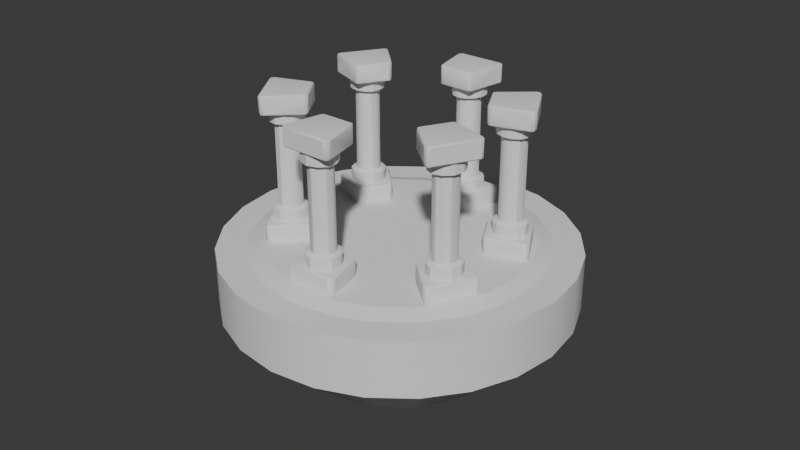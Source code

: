 # Source: StartingIsland.blend  (saved by Blender 4.2.66; exported with 4.5.12 LTS)
import bpy
from mathutils import Matrix  # noqa: F401  (used for matrix-valued properties, if any)

bpy.ops.wm.read_factory_settings(use_empty=True)
scene = bpy.context.scene
scene.name = 'Scene'

# ---- collections
col_collection = bpy.data.collections.new('Collection'); scene.collection.children.link(col_collection)

# ---- node groups
ng_smooth_by_angle = bpy.data.node_groups.new('Smooth by Angle', 'GeometryNodeTree')
_s = ng_smooth_by_angle.interface.new_socket(name='Mesh', in_out='OUTPUT', socket_type='NodeSocketGeometry')
_s = ng_smooth_by_angle.interface.new_socket(name='Mesh', in_out='INPUT', socket_type='NodeSocketGeometry')
_s = ng_smooth_by_angle.interface.new_socket(name='Angle', in_out='INPUT', socket_type='NodeSocketFloat')
_s.subtype = 'ANGLE'
_s.default_value = 0.5236
_s.min_value = 0.0
_s.max_value = 3.142
_s.description = 'Maximum face angle for smooth edges'
_s = ng_smooth_by_angle.interface.new_socket(name='Ignore Sharpness', in_out='INPUT', socket_type='NodeSocketBool')
_s.force_non_field = True
ng_smooth_by_angle.description = 'Set the sharpness of mesh edges based on the angle between the neighboring faces'
ng_smooth_by_angle.is_modifier = True
_N = ng_smooth_by_angle.nodes; _L = ng_smooth_by_angle.links
n0 = _N.new('GeometryNodeSetShadeSmooth'); n0.name = 'Set Shade Smooth'; n0.location = (120, -80)
n0.domain = 'EDGE'
n1 = _N.new('GeometryNodeSetShadeSmooth'); n1.name = 'Set Shade Smooth.001'; n1.location = (300, -80)
n2 = _N.new('NodeGroupOutput'); n2.name = 'Group Output'; n2.location = (480, -80)
n3 = _N.new('GeometryNodeInputMeshEdgeAngle'); n3.name = 'Edge Angle'; n3.location = (-440, -240)
n4 = _N.new('NodeGroupInput'); n4.name = 'Group Input'; n4.location = (-80, -80)
n5 = _N.new('GeometryNodeInputEdgeSmooth'); n5.name = 'Is Edge Smooth'; n5.location = (-260, -120)
n6 = _N.new('GeometryNodeInputShadeSmooth'); n6.name = 'Is Shade Smooth'; n6.location = (-440, -397)
n7 = _N.new('FunctionNodeCompare'); n7.name = 'Compare'; n7.location = (-260, -260)
n7.operation = 'LESS_EQUAL'
n7.inputs[6].default_value = (0.0, 0.0, 0.0, 0.0)
n7.inputs[7].default_value = (0.0, 0.0, 0.0, 0.0)
n8 = _N.new('FunctionNodeBooleanMath'); n8.name = 'Boolean Math.001'; n8.location = (-80, -260)
n9 = _N.new('NodeGroupInput'); n9.name = 'Group Input.001'; n9.location = (-440, -329)
n10 = _N.new('NodeGroupInput'); n10.name = 'Group Input.002'; n10.location = (-259, -189)
n11 = _N.new('FunctionNodeBooleanMath'); n11.name = 'Boolean Math'; n11.location = (-80, -149)
n11.operation = 'OR'
n12 = _N.new('FunctionNodeBooleanMath'); n12.name = 'Boolean Math.002'; n12.location = (-260, -380)
n12.operation = 'OR'
n13 = _N.new('NodeGroupInput'); n13.name = 'Group Input.003'; n13.location = (-440, -460)
_L.new(n3.outputs[0], n7.inputs[0])
_L.new(n1.outputs[0], n2.inputs[0])
_L.new(n9.outputs[1], n7.inputs[1])
_L.new(n7.outputs[0], n8.inputs[0])
_L.new(n4.outputs[0], n0.inputs[0])
_L.new(n0.outputs[0], n1.inputs[0])
_L.new(n8.outputs[0], n0.inputs[2])
_L.new(n10.outputs[2], n11.inputs[1])
_L.new(n5.outputs[0], n11.inputs[0])
_L.new(n11.outputs[0], n0.inputs[1])
_L.new(n13.outputs[2], n12.inputs[1])
_L.new(n6.outputs[0], n12.inputs[0])
_L.new(n12.outputs[0], n8.inputs[1])
n2.is_active_output = True

# ---- world
world_world = bpy.data.worlds.new('World'); scene.world = world_world
world_world.use_nodes = True; world_world.node_tree.nodes.clear()
_N = world_world.node_tree.nodes; _L = world_world.node_tree.links
n0 = _N.new('ShaderNodeOutputWorld'); n0.name = 'World Output'; n0.location = (300, 300)
n1 = _N.new('ShaderNodeBackground'); n1.name = 'Background'; n1.location = (10, 300)
n1.inputs[0].default_value = (0.05088, 0.05088, 0.05088, 1.0)
_L.new(n1.outputs[0], n0.inputs[0])
n0.is_active_output = True
world_world.color = (0.05088, 0.05088, 0.05088)
world_world.sun_shadow_jitter_overblur = 0.0

# ---- meshes
me_circle = bpy.data.meshes.new('Circle')
me_circle.from_pydata([(-3.725e-09, 0.3988, 0.0), (-0.1994, 0.3454, 0.0), (-0.3454, 0.1994, 0.0), (-0.3988, -3.725e-09, 0.0), (-0.3454, -0.1994, 0.0), (-0.1994, -0.3454, 0.0), (-3.725e-09, -0.3988, 0.0), (0.1994, -0.3454, 0.0), (0.3454, -0.1994, 0.0), (0.3988, -3.725e-09, 0.0), (0.3454, 0.1994, 0.0), (0.1994, 0.3454, 0.0), (-1.863e-09, 0.3988, 0.04928), (-0.1994, 0.3454, 0.04928), (-0.3454, 0.1994, 0.04928), (-0.3988, -1.863e-09, 0.04928), (-0.3454, -0.1994, 0.04928), (-0.1994, -0.3454, 0.04928), (-1.863e-09, -0.3988, 0.04928), (0.1994, -0.3454, 0.04928), (0.3454, -0.1994, 0.04928), (0.3988, -1.863e-09, 0.04928), (0.3454, 0.1994, 0.04928), (0.1994, 0.3454, 0.04928), (-1.863e-09, 0.3342, 0.04928), (-0.1671, 0.2894, 0.04928), (-0.2894, 0.1671, 0.04928), (-0.3342, -1.863e-09, 0.04928), (-0.2894, -0.1671, 0.04928), (-0.1671, -0.2894, 0.04928), (-1.863e-09, -0.3342, 0.04928), (0.1671, -0.2894, 0.04928), (0.2894, -0.1671, 0.04928), (0.3342, -1.863e-09, 0.04928), (0.2894, 0.1671, 0.04928), (0.1671, 0.2894, 0.04928), (-1.863e-09, 0.2973, 0.06048), (-0.1487, 0.2575, 0.06048), (-0.2575, 0.1487, 0.06048), (-0.2973, -1.863e-09, 0.06048), (-0.2575, -0.1487, 0.06048), (-0.1487, -0.2575, 0.06048), (-1.863e-09, -0.2973, 0.06048), (0.1487, -0.2575, 0.06048), (0.2575, -0.1487, 0.06048), (0.2973, -1.863e-09, 0.06048), (0.2575, 0.1487, 0.06048), (0.1487, 0.2575, 0.06048), (-0.1032, 0.3851, 0.0), (-0.2819, 0.2819, 0.0), (-0.3851, 0.1032, 0.0), (-0.3851, -0.1032, 0.0), (-0.2819, -0.2819, 0.0), (-0.1032, -0.3851, 0.0), (0.1032, -0.3851, 0.0), (0.2819, -0.2819, 0.0), (0.3851, -0.1032, 0.0), (0.3851, 0.1032, 0.0), (0.2819, 0.2819, 0.0), (0.1032, 0.3851, 0.0), (-0.1032, 0.3851, 0.04928), (-0.2819, 0.2819, 0.04928), (-0.3851, 0.1032, 0.04928), (-0.3851, -0.1032, 0.04928), (-0.2819, -0.2819, 0.04928), (-0.1032, -0.3851, 0.04928), (0.1032, -0.3851, 0.04928), (0.2819, -0.2819, 0.04928), (0.3851, -0.1032, 0.04928), (0.3851, 0.1032, 0.04928), (0.2819, 0.2819, 0.04928), (0.1032, 0.3851, 0.04928), (-0.08648, 0.3227, 0.04928), (-0.2363, 0.2363, 0.04928), (-0.3227, 0.08648, 0.04928), (-0.3227, -0.08648, 0.04928), (-0.2363, -0.2363, 0.04928), (-0.08648, -0.3227, 0.04928), (0.08648, -0.3227, 0.04928), (0.2363, -0.2363, 0.04928), (0.3227, -0.08648, 0.04928), (0.3227, 0.08648, 0.04928), (0.2363, 0.2363, 0.04928), (0.08648, 0.3227, 0.04928), (-0.07694, 0.2871, 0.06048), (-0.2102, 0.2102, 0.06048), (-0.2871, 0.07694, 0.06048), (-0.2871, -0.07694, 0.06048), (-0.2102, -0.2102, 0.06048), (-0.07694, -0.2871, 0.06048), (0.07694, -0.2871, 0.06048), (0.2102, -0.2102, 0.06048), (0.2871, -0.07694, 0.06048), (0.2871, 0.07694, 0.06048), (0.2102, 0.2102, 0.06048), (0.07694, 0.2871, 0.06048), (1.77e-08, -9.313e-09, 0.06048), (-0.1994, 0.3454, -0.08129), (-0.1032, 0.3851, -0.08129), (-3.725e-09, 0.3988, -0.08129), (-0.3454, 0.1994, -0.08129), (-0.2819, 0.2819, -0.08129), (-0.3988, -3.725e-09, -0.08129), (-0.3851, 0.1032, -0.08129), (-0.3454, -0.1994, -0.08129), (-0.3851, -0.1032, -0.08129), (-0.1994, -0.3454, -0.08129), (-0.2819, -0.2819, -0.08129), (-3.725e-09, -0.3988, -0.08129), (-0.1032, -0.3851, -0.08129), (0.1994, -0.3454, -0.08129), (0.1032, -0.3851, -0.08129), (0.3454, -0.1994, -0.08129), (0.2819, -0.2819, -0.08129), (0.3988, -3.725e-09, -0.08129), (0.3851, -0.1032, -0.08129), (0.3454, 0.1994, -0.08129), (0.3851, 0.1032, -0.08129), (0.1994, 0.3454, -0.08129), (0.2819, 0.2819, -0.08129), (0.1032, 0.3851, -0.08129), (3.928e-09, -2.934e-08, -0.216), (-0.1215, 0.2105, -0.216), (-0.0629, 0.2347, -0.216), (-1.631e-07, 0.2431, -0.216), (-0.2105, 0.1215, -0.216), (-0.1718, 0.1718, -0.216), (-0.2431, 4.213e-09, -0.216), (-0.2347, 0.0629, -0.216), (-0.2105, -0.1215, -0.216), (-0.2347, -0.0629, -0.216), (-0.1215, -0.2105, -0.216), (-0.1718, -0.1718, -0.216), (1.508e-07, -0.2431, -0.216), (-0.0629, -0.2347, -0.216), (0.1215, -0.2105, -0.216), (0.0629, -0.2347, -0.216), (0.2105, -0.1215, -0.216), (0.1718, -0.1718, -0.216), (0.2431, 1.691e-07, -0.216), (0.2347, -0.0629, -0.216), (0.2105, 0.1215, -0.216), (0.2347, 0.0629, -0.216), (0.1215, 0.2105, -0.216), (0.1718, 0.1718, -0.216), (0.0629, 0.2347, -0.216)], [], [(52, 4, 104, 107), (9, 56, 115, 114), (48, 0, 99, 98), (59, 11, 118, 120), (5, 52, 107, 106), (55, 7, 110, 113), (1, 48, 98, 97), (0, 59, 120, 99), (51, 3, 102, 105), (8, 55, 113, 112), (58, 10, 116, 119), (4, 51, 105, 104), (7, 19, 66, 54), (64, 76, 28, 16), (4, 16, 63, 51), (54, 66, 18, 6), (11, 23, 70, 58), (51, 63, 15, 3), (1, 13, 60, 48), (58, 70, 22, 10), (8, 20, 67, 55), (48, 60, 12, 0), (5, 17, 64, 52), (55, 67, 19, 7), (12, 71, 59, 0), (52, 64, 16, 4), (2, 14, 61, 49), (59, 71, 23, 11), (9, 21, 68, 56), (49, 61, 13, 1), (18, 65, 53, 6), (56, 68, 20, 8), (15, 62, 50, 3), (53, 65, 17, 5), (22, 69, 57, 10), (50, 62, 14, 2), (12, 24, 83, 71), (57, 69, 21, 9), (24, 36, 95, 83), (76, 88, 40, 28), (14, 26, 73, 61), (71, 83, 35, 23), (21, 33, 80, 68), (61, 73, 25, 13), (18, 30, 77, 65), (68, 80, 32, 20), (15, 27, 74, 62), (65, 77, 29, 17), (22, 34, 81, 69), (62, 74, 26, 14), (19, 31, 78, 66), (69, 81, 33, 21), (28, 75, 63, 16), (66, 78, 30, 18), (35, 82, 70, 23), (63, 75, 27, 15), (25, 72, 60, 13), (70, 82, 34, 22), (32, 79, 67, 20), (60, 72, 24, 12), (29, 41, 88, 76), (67, 79, 31, 19), (37, 85, 96, 84), (38, 86, 96, 85), (39, 87, 96, 86), (40, 88, 96, 87), (41, 89, 96, 88), (42, 90, 96, 89), (43, 91, 96, 90), (44, 92, 96, 91), (45, 93, 96, 92), (46, 94, 96, 93), (47, 95, 96, 94), (36, 84, 96, 95), (26, 38, 85, 73), (83, 95, 47, 35), (33, 45, 92, 80), (73, 85, 37, 25), (30, 42, 89, 77), (80, 92, 44, 32), (27, 39, 86, 74), (77, 89, 41, 29), (34, 46, 93, 81), (74, 86, 38, 26), (31, 43, 90, 78), (81, 93, 45, 33), (40, 87, 75, 28), (78, 90, 42, 30), (47, 94, 82, 35), (75, 87, 39, 27), (37, 84, 72, 25), (82, 94, 46, 34), (44, 91, 79, 32), (72, 84, 36, 24), (79, 91, 43, 31), (17, 29, 76, 64), (131, 132, 121, 134), (124, 145, 121, 123), (122, 123, 121, 126), (125, 126, 121, 128), (137, 138, 121, 140), (2, 49, 101, 100), (56, 8, 112, 115), (6, 53, 109, 108), (49, 1, 97, 101), (10, 57, 117, 116), (53, 5, 106, 109), (3, 50, 103, 102), (57, 9, 114, 117), (7, 54, 111, 110), (50, 2, 100, 103), (11, 58, 119, 118), (54, 6, 108, 111), (139, 140, 121, 142), (133, 134, 121, 136), (141, 142, 121, 144), (127, 128, 121, 130), (135, 136, 121, 138), (143, 144, 121, 145), (129, 130, 121, 132), (126, 125, 100, 101), (97, 122, 126, 101), (128, 127, 102, 103), (100, 125, 128, 103), (130, 129, 104, 105), (102, 127, 130, 105), (132, 131, 106, 107), (104, 129, 132, 107), (109, 134, 133, 108), (106, 131, 134, 109), (111, 136, 135, 110), (133, 136, 111, 108), (113, 138, 137, 112), (135, 138, 113, 110), (115, 140, 139, 114), (137, 140, 115, 112), (117, 142, 141, 116), (139, 142, 117, 114), (119, 144, 143, 118), (141, 144, 119, 116), (120, 145, 124, 99), (143, 145, 120, 118), (98, 123, 122, 97), (124, 123, 98, 99)])
me_circle.polygons.foreach_set('use_smooth', [True] * 144)
_k = set([(24, 72), (24, 83), (25, 72), (25, 73), (26, 73), (26, 74), (27, 74), (27, 75), (28, 75), (28, 76), (29, 76), (29, 77), (30, 77), (30, 78), (31, 78), (31, 79), (32, 79), (32, 80), (33, 80), (33, 81), (34, 81), (34, 82), (35, 82), (35, 83), (36, 84), (36, 95), (37, 84), (37, 85), (38, 85), (38, 86), (39, 86), (39, 87), (40, 87), (40, 88), (41, 88), (41, 89), (42, 89), (42, 90), (43, 90), (43, 91), (44, 91), (44, 92), (45, 92), (45, 93), (46, 93), (46, 94), (47, 94), (47, 95), (84, 96), (85, 96), (86, 96), (87, 96), (88, 96), (89, 96), (90, 96), (91, 96), (92, 96), (93, 96), (94, 96), (95, 96)])
me_circle.attributes.new('sharp_edge', 'BOOLEAN', 'EDGE').data.foreach_set('value', [ (min(e.vertices), max(e.vertices)) in _k for e in me_circle.edges])
_k = {(1, 48): 1.0, (0, 48): 1.0, (2, 49): 1.0, (1, 49): 1.0, (3, 50): 1.0, (2, 50): 1.0, (4, 51): 1.0, (3, 51): 1.0, (5, 52): 1.0, (4, 52): 1.0, (6, 53): 1.0, (5, 53): 1.0, (7, 54): 1.0, (6, 54): 1.0, (8, 55): 1.0, (7, 55): 1.0, (9, 56): 1.0, (8, 56): 1.0, (10, 57): 1.0, (9, 57): 1.0, (11, 58): 1.0, (10, 58): 1.0, (0, 59): 1.0, (11, 59): 1.0, (13, 60): 1.0, (12, 60): 1.0, (14, 61): 1.0, (13, 61): 1.0, (15, 62): 1.0, (14, 62): 1.0, (16, 63): 1.0, (15, 63): 1.0, (17, 64): 1.0, (16, 64): 1.0, (18, 65): 1.0, (17, 65): 1.0, (19, 66): 1.0, (18, 66): 1.0, (20, 67): 1.0, (19, 67): 1.0, (21, 68): 1.0, (20, 68): 1.0, (22, 69): 1.0, (21, 69): 1.0, (23, 70): 1.0, (22, 70): 1.0, (12, 71): 1.0, (23, 71): 1.0, (25, 72): 1.0, (24, 72): 1.0, (26, 73): 1.0, (25, 73): 1.0, (27, 74): 1.0, (26, 74): 1.0, (28, 75): 1.0, (27, 75): 1.0, (29, 76): 1.0, (28, 76): 1.0, (30, 77): 1.0, (29, 77): 1.0, (31, 78): 1.0, (30, 78): 1.0, (32, 79): 1.0, (31, 79): 1.0, (33, 80): 1.0, (32, 80): 1.0, (34, 81): 1.0, (33, 81): 1.0, (35, 82): 1.0, (34, 82): 1.0, (24, 83): 1.0, (35, 83): 1.0, (37, 84): 1.0, (36, 84): 1.0, (38, 85): 1.0, (37, 85): 1.0, (39, 86): 1.0, (38, 86): 1.0, (40, 87): 1.0, (39, 87): 1.0, (41, 88): 1.0, (40, 88): 1.0, (42, 89): 1.0, (41, 89): 1.0, (43, 90): 1.0, (42, 90): 1.0, (44, 91): 1.0, (43, 91): 1.0, (45, 92): 1.0, (44, 92): 1.0, (46, 93): 1.0, (45, 93): 1.0, (47, 94): 1.0, (46, 94): 1.0, (36, 95): 1.0, (47, 95): 1.0, (97, 98): 1.0, (98, 99): 1.0, (100, 101): 1.0, (97, 101): 1.0, (102, 103): 1.0, (100, 103): 1.0, (104, 105): 1.0, (102, 105): 1.0, (106, 107): 1.0, (104, 107): 1.0, (108, 109): 1.0, (106, 109): 1.0, (110, 111): 1.0, (108, 111): 1.0, (112, 113): 1.0, (110, 113): 1.0, (114, 115): 1.0, (112, 115): 1.0, (116, 117): 1.0, (114, 117): 1.0, (118, 119): 1.0, (116, 119): 1.0, (99, 120): 1.0, (118, 120): 1.0, (122, 123): 1.0, (123, 124): 1.0, (125, 126): 1.0, (122, 126): 1.0, (127, 128): 1.0, (125, 128): 1.0, (129, 130): 1.0, (127, 130): 1.0, (131, 132): 1.0, (129, 132): 1.0, (133, 134): 1.0, (131, 134): 1.0, (135, 136): 1.0, (133, 136): 1.0, (137, 138): 1.0, (135, 138): 1.0, (139, 140): 1.0, (137, 140): 1.0, (141, 142): 1.0, (139, 142): 1.0, (143, 144): 1.0, (141, 144): 1.0, (124, 145): 1.0, (143, 145): 1.0}
me_circle.attributes.new('crease_edge', 'FLOAT', 'EDGE').data.foreach_set('value', [_k.get((min(e.vertices), max(e.vertices)), 0.0) for e in me_circle.edges])
_uv = me_circle.uv_layers.new(name='UVMap')
_uv.uv.foreach_set('vector', [0.0, 0.0, 0.0, 0.0, 0.0, 0.0, 0.0, 0.0, 0.0, 0.0, 0.0, 0.0, 0.0, 0.0, 0.0, 0.0, 0.0, 0.0, 0.0, 0.0, 0.0, 0.0, 0.0, 0.0, 0.0, 0.0, 0.0, 0.0, 0.0, 0.0, 0.0, 0.0, 0.0, 0.0, 0.0, 0.0, 0.0, 0.0, 0.0, 0.0, 0.0, 0.0, 0.0, 0.0, 0.0, 0.0, 0.0, 0.0, 0.0, 0.0, 0.0, 0.0, 0.0, 0.0, 0.0, 0.0, 0.0, 0.0, 0.0, 0.0, 0.0, 0.0, 0.0, 0.0, 0.0, 0.0, 0.0, 0.0, 0.0, 0.0, 0.0, 0.0, 0.0, 0.0, 0.0, 0.0, 0.0, 0.0, 0.0, 0.0, 0.0, 0.0, 0.0, 0.0, 0.0, 0.0, 0.0, 0.0, 0.0, 0.0, 0.0, 0.0, 0.0, 0.0, 0.0, 0.0, 0.0, 0.0, 0.0, 0.0, 0.0, 0.0, 0.0, 0.0, 0.0, 0.0, 0.0, 0.0, 0.0, 0.0, 0.0, 0.0, 0.0, 0.0, 0.0, 0.0, 0.0, 0.0, 0.0, 0.0, 0.0, 0.0, 0.0, 0.0, 0.0, 0.0, 0.0, 0.0, 0.0, 0.0, 0.0, 0.0, 0.0, 0.0, 0.0, 0.0, 0.0, 0.0, 0.0, 0.0, 0.0, 0.0, 0.0, 0.0, 0.0, 0.0, 0.0, 0.0, 0.0, 0.0, 0.0, 0.0, 0.0, 0.0, 0.0, 0.0, 0.0, 0.0, 0.0, 0.0, 0.0, 0.0, 0.0, 0.0, 0.0, 0.0, 0.0, 0.0, 0.0, 0.0, 0.0, 0.0, 0.0, 0.0, 0.0, 0.0, 0.0, 0.0, 0.0, 0.0, 0.0, 0.0, 0.0, 0.0, 0.0, 0.0, 0.0, 0.0, 0.0, 0.0, 0.0, 0.0, 0.0, 0.0, 0.0, 0.0, 0.0, 0.0, 0.0, 0.0, 0.0, 0.0, 0.0, 0.0, 0.0, 0.0, 0.0, 0.0, 0.0, 0.0, 0.0, 0.0, 0.0, 0.0, 0.0, 0.0, 0.0, 0.0, 0.0, 0.0, 0.0, 0.0, 0.0, 0.0, 0.0, 0.0, 0.0, 0.0, 0.0, 0.0, 0.0, 0.0, 0.0, 0.0, 0.0, 0.0, 0.0, 0.0, 0.0, 0.0, 0.0, 0.0, 0.0, 0.0, 0.0, 0.0, 0.0, 0.0, 0.0, 0.0, 0.0, 0.0, 0.0, 0.0, 0.0, 0.0, 0.0, 0.0, 0.0, 0.0, 0.0, 0.0, 0.0, 0.0, 0.0, 0.0, 0.0, 0.0, 0.0, 0.0, 0.0, 0.0, 0.0, 0.0, 0.0, 0.0, 0.0, 0.0, 0.0, 0.0, 0.0, 0.0, 0.0, 0.0, 0.0, 0.0, 0.0, 0.0, 0.0, 0.0, 0.0, 0.0, 0.0, 0.0, 0.0, 0.0, 0.0, 0.0, 0.0, 0.0, 0.0, 0.0, 0.0, 0.0, 0.0, 0.0, 0.0, 0.0, 0.0, 0.0, 0.0, 0.0, 0.0, 0.0, 0.0, 0.0, 0.0, 0.0, 0.0, 0.0, 0.0, 0.0, 0.0, 0.0, 0.0, 0.0, 0.0, 0.0, 0.0, 0.0, 0.0, 0.0, 0.0, 0.0, 0.0, 0.0, 0.0, 0.0, 0.0, 0.0, 0.0, 0.0, 0.0, 0.0, 0.0, 0.0, 0.0, 0.0, 0.0, 0.0, 0.0, 0.0, 0.0, 0.0, 0.0, 0.0, 0.0, 0.0, 0.0, 0.0, 0.0, 0.0, 0.0, 0.0, 0.0, 0.0, 0.0, 0.0, 0.0, 0.0, 0.0, 0.0, 0.0, 0.0, 0.0, 0.0, 0.0, 0.0, 0.0, 0.0, 0.0, 0.0, 0.0, 0.0, 0.0, 0.0, 0.0, 0.0, 0.0, 0.0, 0.0, 0.0, 0.0, 0.0, 0.0, 0.0, 0.0, 0.0, 0.0, 0.0, 0.0, 0.0, 0.0, 0.0, 0.0, 0.0, 0.0, 0.0, 0.0, 0.0, 0.0, 0.0, 0.0, 0.0, 0.0, 0.0, 0.0, 0.0, 0.0, 0.0, 0.0, 0.0, 0.0, 0.0, 0.0, 0.0, 0.0, 0.0, 0.0, 0.0, 0.0, 0.0, 0.0, 0.0, 0.0, 0.0, 0.0, 0.0, 0.0, 0.0, 0.0, 0.0, 0.0, 0.0, 0.0, 0.0, 0.0, 0.0, 0.0, 0.0, 0.0, 0.0, 0.0, 0.0, 0.0, 0.0, 0.0, 0.0, 0.0, 0.0, 0.0, 0.0, 0.0, 0.0, 0.0, 0.0, 0.0, 0.0, 0.0, 0.0, 0.0, 0.0, 0.0, 0.0, 0.0, 0.0, 0.0, 0.0, 0.0, 0.0, 0.0, 0.0, 0.0, 0.0, 0.0, 0.0, 0.0, 0.0, 0.0, 0.0, 0.0, 0.0, 0.0, 0.0, 0.0, 0.0, 0.0, 0.0, 0.0, 0.0, 0.0, 0.0, 0.0, 0.0, 0.0, 0.0, 0.0, 0.0, 0.0, 0.0, 0.0, 0.0, 0.0, 0.0, 0.0, 0.0, 0.0, 0.0, 0.0, 0.0, 0.0, 0.0, 0.0, 0.0, 0.0, 0.0, 0.0, 0.0, 0.0, 0.0, 0.0, 0.0, 0.0, 0.0, 0.0, 0.0, 0.0, 0.0, 0.0, 0.0, 0.0, 0.0, 0.0, 0.0, 0.0, 0.0, 0.0, 0.0, 0.0, 0.0, 0.0, 0.0, 0.0, 0.0, 0.0, 0.0, 0.0, 0.0, 0.0, 0.0, 0.0, 0.0, 0.0, 0.0, 0.0, 0.0, 0.0, 0.0, 0.0, 0.0, 0.0, 0.0, 0.0, 0.0, 0.0, 0.0, 0.0, 0.0, 0.0, 0.0, 0.0, 0.0, 0.0, 0.0, 0.0, 0.0, 0.0, 0.0, 0.0, 0.0, 0.0, 0.0, 0.0, 0.0, 0.0, 0.0, 0.0, 0.0, 0.0, 0.0, 0.0, 0.0, 0.0, 0.0, 0.0, 0.0, 0.0, 0.0, 0.0, 0.0, 0.0, 0.0, 0.0, 0.0, 0.0, 0.0, 0.0, 0.0, 0.0, 0.0, 0.0, 0.0, 0.0, 0.0, 0.0, 0.0, 0.0, 0.0, 0.0, 0.0, 0.0, 0.0, 0.0, 0.0, 0.0, 0.0, 0.0, 0.0, 0.0, 0.0, 0.0, 0.0, 0.0, 0.0, 0.0, 0.0, 0.0, 0.0, 0.0, 0.0, 0.0, 0.0, 0.0, 0.0, 0.0, 0.0, 0.0, 0.0, 0.0, 0.0, 0.0, 0.0, 0.0, 0.0, 0.0, 0.0, 0.0, 0.0, 0.0, 0.0, 0.0, 0.0, 0.0, 0.0, 0.0, 0.0, 0.0, 0.0, 0.0, 0.0, 0.0, 0.0, 0.0, 0.0, 0.0, 0.0, 0.0, 0.0, 0.0, 0.0, 0.0, 0.0, 0.0, 0.0, 0.0, 0.0, 0.0, 0.0, 0.0, 0.0, 0.0, 0.0, 0.0, 0.0, 0.0, 0.0, 0.0, 0.0, 0.0, 0.0, 0.0, 0.0, 0.0, 0.0, 0.0, 0.0, 0.0, 0.0, 0.0, 0.0, 0.0, 0.0, 0.0, 0.0, 0.0, 0.0, 0.0, 0.0, 0.0, 0.0, 0.0, 0.0, 0.0, 0.0, 0.0, 0.0, 0.0, 0.0, 0.0, 0.0, 0.0, 0.0, 0.0, 0.0, 0.0, 0.0, 0.0, 0.0, 0.0, 0.0, 0.0, 0.0, 0.0, 0.0, 0.0, 0.0, 0.0, 0.0, 0.0, 0.0, 0.0, 0.0, 0.0, 0.0, 0.0, 0.0, 0.0, 0.0, 0.0, 0.0, 0.0, 0.0, 0.0, 0.0, 0.0, 0.0, 0.0, 0.0, 0.0, 0.0, 0.0, 0.0, 0.0, 0.0, 0.0, 0.0, 0.0, 0.0, 0.0, 0.0, 0.0, 0.0, 0.0, 0.0, 0.0, 0.0, 0.0, 0.0, 0.0, 0.0, 0.0, 0.0, 0.0, 0.0, 0.0, 0.0, 0.0, 0.0, 0.0, 0.0, 0.0, 0.0, 0.0, 0.0, 0.0, 0.0, 0.0, 0.0, 0.0, 0.0, 0.0, 0.0, 0.0, 0.0, 0.0, 0.0, 0.0, 0.0, 0.0, 0.0, 0.0, 0.0, 0.0, 0.0, 0.0, 0.0, 0.0, 0.0, 0.0, 0.0, 0.0, 0.0, 0.0, 0.0, 0.0, 0.0, 0.0, 0.0, 0.0, 0.0, 0.0, 0.0, 0.0, 0.0, 0.0, 0.0, 0.0, 0.0, 0.0, 0.0, 0.0, 0.0, 0.0, 0.0, 0.0, 0.0, 0.0, 0.0, 0.0, 0.0, 0.0, 0.0, 0.0, 0.0, 0.0, 0.0, 0.0, 0.0, 0.0, 0.0, 0.0, 0.0, 0.0, 0.0, 0.0, 0.0, 0.0, 0.0, 0.0, 0.0, 0.0, 0.0, 0.0, 0.0, 0.0, 0.0, 0.0, 0.0, 0.0, 0.0, 0.0, 0.0, 0.0, 0.0, 0.0, 0.0, 0.0, 0.0, 0.0, 0.0, 0.0, 0.0, 0.0, 0.0, 0.0, 0.0, 0.0, 0.0, 0.0, 0.0, 0.0, 0.0, 0.0, 0.0, 0.0, 0.0, 0.0, 0.0, 0.0, 0.0, 0.0, 0.0, 0.0, 0.0, 0.0, 0.0, 0.0, 0.0, 0.0, 0.0, 0.0, 0.0, 0.0, 0.0, 0.0, 0.0, 0.0, 0.0, 0.0, 0.0, 0.0, 0.0, 0.0, 0.0, 0.0, 0.0, 0.0, 0.0, 0.0, 0.0, 0.0, 0.0, 0.0, 0.0, 0.0, 0.0, 0.0, 0.0, 0.0, 0.0, 0.0, 0.0, 0.0, 0.0, 0.0, 0.0, 0.0, 0.0, 0.0, 0.0, 0.0, 0.0, 0.0, 0.0, 0.0, 0.0, 0.0, 0.0, 0.0, 0.0, 0.0, 0.0, 0.0, 0.0, 0.0, 0.0, 0.0, 0.0, 0.0, 0.0, 0.0, 0.0, 0.0, 0.0, 0.0, 0.0, 0.0, 0.0, 0.0, 0.0, 0.0, 0.0, 0.0, 0.0, 0.0, 0.0, 0.0, 0.0, 0.0, 0.0, 0.0, 0.0, 0.0, 0.0, 0.0, 0.0, 0.0, 0.0, 0.0, 0.0, 0.0, 0.0, 0.0, 0.0, 0.0, 0.0, 0.0, 0.0, 0.0, 0.0, 0.0, 0.0, 0.0, 0.0, 0.0, 0.0, 0.0, 0.0, 0.0, 0.0, 0.0, 0.0, 0.0, 0.0, 0.0, 0.0, 0.0, 0.0, 0.0, 0.0, 0.0, 0.0, 0.0, 0.0, 0.0, 0.0, 0.0, 0.0, 0.0, 0.0, 0.0, 0.0, 0.0, 0.0, 0.0, 0.0, 0.0, 0.0, 0.0, 0.0, 0.0, 0.0, 0.0, 0.0, 0.0, 0.0, 0.0, 0.0, 0.0, 0.0, 0.0, 0.0, 0.0, 0.0, 0.0, 0.0, 0.0, 0.0, 0.0, 0.0, 0.0, 0.0, 0.0, 0.0, 0.0, 0.0, 0.0, 0.0, 0.0, 0.0, 0.0, 0.0, 0.0, 0.0, 0.0, 0.0, 0.0, 0.0, 0.0, 0.0, 0.0, 0.0, 0.0, 0.0, 0.0, 0.0, 0.0, 0.0, 0.0, 0.0, 0.0, 0.0, 0.0, 0.0, 0.0, 0.0, 0.0, 0.0, 0.0, 0.0, 0.0, 0.0, 0.0, 0.0, 0.0, 0.0, 0.0, 0.0, 0.0, 0.0, 0.0, 0.0])
me_circle.update()
me_cube_001 = bpy.data.meshes.new('Cube.001')
me_cube_001.from_pydata([(0.04802, -0.04699, -0.0132), (0.04802, -0.04699, 0.02806), (0.04802, 0.04699, -0.0132), (0.04802, 0.04699, 0.02806), (-0.04802, -0.04699, -0.0132), (-0.04802, -0.04699, 0.02806), (-0.04802, 0.04699, -0.0132), (-0.04802, 0.04699, 0.02806), (0.02398, 0.01385, 0.05829), (0.02398, -0.01385, 0.05829), (0.0, -0.02769, 0.05829), (-0.02398, -0.01385, 0.05829), (-0.02398, 0.01385, 0.05829), (0.0, 0.02769, 0.05829), (0.03432, -0.01981, 0.05428), (-0.03432, -0.01981, 0.05428), (-4.657e-10, 0.03963, 0.05428), (0.03432, 0.01981, 0.05428), (-4.657e-10, -0.03963, 0.05428), (-0.03432, 0.01981, 0.05428), (0.04909, -0.04076, -0.0137), (0.04811, -0.04731, 0.02555), (0.04909, 0.04076, 0.02855), (0.04811, 0.04731, -0.0107), (0.04245, 0.04828, -0.0137), (-0.04245, 0.04828, 0.02855), (-0.04811, 0.04731, -0.0107), (-0.04909, 0.04076, -0.0137), (-0.04909, -0.04076, 0.02855), (-0.04811, -0.04731, -0.0107), (-0.04245, -0.04828, -0.0137), (0.04245, -0.04828, 0.02855), (0.04909, 0.04076, -0.0137), (0.04909, -0.04076, 0.02855), (-0.04909, -0.04076, -0.0137), (-0.04909, 0.04076, 0.02855), (0.04811, -0.04731, -0.0107), (0.04811, 0.04731, 0.02555), (-0.04811, 0.04731, 0.02555), (-0.04811, -0.04731, 0.02555), (-0.04245, 0.04828, -0.0137), (0.04245, 0.04828, 0.02855), (0.04245, -0.04828, -0.0137), (-0.04245, -0.04828, 0.02855), (0.02758, 1.746e-10, 0.05829), (-0.01379, -0.02389, 0.05829), (-0.01379, 0.02389, 0.05829), (0.01379, 0.02389, 0.05829), (0.01379, -0.02389, 0.05829), (-0.02758, -1.746e-10, 0.05829), (-0.03947, 2.328e-10, 0.02388), (0.01973, -0.03418, 0.02388), (0.01973, 0.03418, 0.02388), (-0.01973, 0.03418, 0.02388), (-0.01973, -0.03418, 0.02388), (0.03947, 1.164e-10, 0.02388), (0.03947, 2.328e-10, 0.05428), (-0.01973, -0.03418, 0.05428), (-0.01973, 0.03418, 0.05428), (0.01973, 0.03418, 0.05428), (0.01973, -0.03418, 0.05428), (-0.03947, 2.328e-10, 0.05428), (0.05127, 0.04091, 0.02561), (-0.04258, 0.05088, 0.02561), (-0.05127, -0.04091, 0.02561), (0.04258, -0.05088, 0.02561), (-0.04258, -0.04091, -0.0147), (0.04258, -0.04091, 0.02955), (0.04258, 0.04091, 0.02955), (-0.04258, 0.04091, -0.0147), (-0.05127, 0.04091, 0.02561), (0.05127, -0.04091, 0.02561), (0.05127, -0.04091, -0.01076), (-0.05127, 0.04091, -0.01076), (0.04258, -0.05088, -0.01076), (-0.05127, -0.04091, -0.01076), (-0.04258, 0.05088, -0.01076), (0.05127, 0.04091, -0.01076), (0.04258, 0.05088, -0.01076), (-0.04258, -0.05088, -0.01076), (0.04258, 0.04091, -0.0147), (-0.04258, 0.04091, 0.02955), (-0.04258, -0.04091, 0.02955), (0.04258, -0.04091, -0.0147), (-0.04258, -0.05088, 0.02561), (0.04258, 0.05088, 0.02561), (-0.03432, 0.01981, 0.02388), (-3.492e-10, -0.03963, 0.02388), (0.03432, 0.01981, 0.02388), (-3.492e-10, 0.03963, 0.02388), (-0.03432, -0.01981, 0.02388), (0.03432, -0.01981, 0.02388), (0.04802, -0.04699, 0.3209), (0.04802, -0.04699, 0.2797), (0.04802, 0.04699, 0.3209), (0.04802, 0.04699, 0.2797), (-0.04802, -0.04699, 0.3209), (-0.04802, -0.04699, 0.2797), (-0.04802, 0.04699, 0.3209), (-0.04802, 0.04699, 0.2797), (0.02398, 0.01385, 0.2494), (0.02398, -0.01385, 0.2494), (0.0, -0.02769, 0.2494), (-0.02398, -0.01385, 0.2494), (-0.02398, 0.01385, 0.2494), (0.0, 0.02769, 0.2494), (0.03432, -0.01981, 0.2535), (-0.03432, -0.01981, 0.2535), (-4.657e-10, 0.03963, 0.2535), (0.03432, 0.01981, 0.2535), (-4.657e-10, -0.03963, 0.2535), (-0.03432, 0.01981, 0.2535), (0.04909, -0.04076, 0.3214), (0.04811, -0.04731, 0.2822), (0.04909, 0.04076, 0.2792), (0.04811, 0.04731, 0.3184), (0.04245, 0.04828, 0.3214), (-0.04245, 0.04828, 0.2792), (-0.04811, 0.04731, 0.3184), (-0.04909, 0.04076, 0.3214), (-0.04909, -0.04076, 0.2792), (-0.04811, -0.04731, 0.3184), (-0.04245, -0.04828, 0.3214), (0.04245, -0.04828, 0.2792), (0.04909, 0.04076, 0.3214), (0.04909, -0.04076, 0.2792), (-0.04909, -0.04076, 0.3214), (-0.04909, 0.04076, 0.2792), (0.04811, -0.04731, 0.3184), (0.04811, 0.04731, 0.2822), (-0.04811, 0.04731, 0.2822), (-0.04811, -0.04731, 0.2822), (-0.04245, 0.04828, 0.3214), (0.04245, 0.04828, 0.2792), (0.04245, -0.04828, 0.3214), (-0.04245, -0.04828, 0.2792), (0.02758, 1.746e-10, 0.2494), (-0.01379, -0.02389, 0.2494), (-0.01379, 0.02389, 0.2494), (0.01379, 0.02389, 0.2494), (0.01379, -0.02389, 0.2494), (-0.02758, -1.746e-10, 0.2494), (-0.03947, 2.328e-10, 0.2839), (0.01973, -0.03418, 0.2839), (0.01973, 0.03418, 0.2839), (-0.01973, 0.03418, 0.2839), (-0.01973, -0.03418, 0.2839), (0.03947, 1.164e-10, 0.2839), (0.03947, 2.328e-10, 0.2535), (-0.01973, -0.03418, 0.2535), (-0.01973, 0.03418, 0.2535), (0.01973, 0.03418, 0.2535), (0.01973, -0.03418, 0.2535), (-0.03947, 2.328e-10, 0.2535), (0.05127, 0.04091, 0.2821), (-0.04258, 0.05088, 0.2821), (-0.05127, -0.04091, 0.2821), (0.04258, -0.05088, 0.2821), (-0.04258, -0.04091, 0.3224), (0.04258, -0.04091, 0.2782), (0.04258, 0.04091, 0.2782), (-0.04258, 0.04091, 0.3224), (-0.05127, 0.04091, 0.2821), (0.05127, -0.04091, 0.2821), (0.05127, -0.04091, 0.3185), (-0.05127, 0.04091, 0.3185), (0.04258, -0.05088, 0.3185), (-0.05127, -0.04091, 0.3185), (-0.04258, 0.05088, 0.3185), (0.05127, 0.04091, 0.3185), (0.04258, 0.05088, 0.3185), (-0.04258, -0.05088, 0.3185), (0.04258, 0.04091, 0.3224), (-0.04258, 0.04091, 0.2782), (-0.04258, -0.04091, 0.2782), (0.04258, -0.04091, 0.3224), (-0.04258, -0.05088, 0.2821), (0.04258, 0.05088, 0.2821), (-0.03432, 0.01981, 0.2839), (-3.492e-10, -0.03963, 0.2839), (0.03432, 0.01981, 0.2839), (-3.492e-10, 0.03963, 0.2839), (-0.03432, -0.01981, 0.2839), (0.03432, -0.01981, 0.2839)], [], [(62, 37, 3, 22), (41, 25, 81, 68), (33, 22, 68, 67), (63, 38, 7, 25), (37, 23, 78, 85), (79, 30, 42, 74), (64, 39, 5, 28), (39, 29, 79, 84), (65, 21, 1, 31), (78, 24, 40, 76), (66, 30, 4, 34), (41, 85, 63, 25), (67, 82, 43, 31), (67, 31, 1, 33), (43, 84, 65, 31), (66, 83, 42, 30), (41, 68, 22, 3), (81, 35, 28, 82), (40, 69, 27, 6), (38, 70, 35, 7), (73, 27, 34, 75), (21, 71, 33, 1), (62, 71, 72, 77), (38, 26, 73, 70), (72, 20, 32, 77), (0, 20, 72, 36), (33, 71, 62, 22), (64, 70, 73, 75), (36, 72, 71, 21), (6, 27, 73, 26), (80, 32, 20, 83), (64, 75, 29, 39), (42, 0, 36, 74), (34, 4, 29, 75), (79, 74, 65, 84), (62, 77, 23, 37), (40, 6, 26, 76), (32, 2, 23, 77), (63, 76, 26, 38), (78, 76, 63, 85), (2, 24, 78, 23), (65, 74, 36, 21), (4, 30, 79, 29), (35, 70, 64, 28), (66, 69, 80, 83), (2, 32, 80, 24), (34, 27, 69, 66), (67, 68, 81, 82), (40, 24, 80, 69), (7, 35, 81, 25), (28, 5, 43, 82), (20, 0, 42, 83), (39, 84, 43, 5), (37, 85, 41, 3), (9, 14, 56, 44), (48, 60, 14, 9), (8, 17, 59, 47), (44, 56, 17, 8), (11, 15, 57, 45), (47, 59, 16, 13), (87, 18, 57, 54), (55, 56, 14, 91), (86, 19, 58, 53), (54, 57, 15, 90), (53, 58, 16, 89), (16, 59, 52, 89), (52, 59, 17, 88), (14, 60, 51, 91), (51, 60, 18, 87), (15, 61, 50, 90), (50, 61, 19, 86), (12, 19, 61, 49), (45, 57, 18, 10), (16, 58, 46, 13), (49, 61, 15, 11), (88, 17, 56, 55), (46, 58, 19, 12), (137, 103, 11, 45), (102, 137, 45, 10), (138, 105, 13, 46), (104, 138, 46, 12), (139, 100, 8, 47), (13, 105, 139, 47), (140, 102, 10, 48), (9, 101, 140, 48), (141, 104, 12, 49), (11, 103, 141, 49), (136, 101, 9, 44), (10, 18, 60, 48), (154, 114, 95, 129), (133, 160, 173, 117), (125, 159, 160, 114), (155, 117, 99, 130), (129, 177, 170, 115), (171, 166, 134, 122), (156, 120, 97, 131), (131, 176, 171, 121), (157, 123, 93, 113), (170, 168, 132, 116), (158, 126, 96, 122), (133, 117, 155, 177), (159, 123, 135, 174), (159, 125, 93, 123), (135, 123, 157, 176), (158, 122, 134, 175), (133, 95, 114, 160), (173, 174, 120, 127), (132, 98, 119, 161), (130, 99, 127, 162), (165, 167, 126, 119), (113, 93, 125, 163), (154, 169, 164, 163), (130, 162, 165, 118), (164, 169, 124, 112), (92, 128, 164, 112), (125, 114, 154, 163), (156, 167, 165, 162), (128, 113, 163, 164), (98, 118, 165, 119), (172, 175, 112, 124), (156, 131, 121, 167), (134, 166, 128, 92), (126, 167, 121, 96), (171, 176, 157, 166), (154, 129, 115, 169), (132, 168, 118, 98), (124, 169, 115, 94), (155, 130, 118, 168), (170, 177, 155, 168), (94, 115, 170, 116), (157, 113, 128, 166), (96, 121, 171, 122), (127, 120, 156, 162), (158, 175, 172, 161), (94, 116, 172, 124), (126, 158, 161, 119), (159, 174, 173, 160), (132, 161, 172, 116), (99, 117, 173, 127), (120, 174, 135, 97), (112, 175, 134, 92), (131, 97, 135, 176), (129, 95, 133, 177), (101, 136, 148, 106), (140, 101, 106, 152), (100, 139, 151, 109), (136, 100, 109, 148), (103, 137, 149, 107), (139, 105, 108, 151), (179, 146, 149, 110), (147, 183, 106, 148), (178, 145, 150, 111), (146, 182, 107, 149), (145, 181, 108, 150), (108, 181, 144, 151), (144, 180, 109, 151), (106, 183, 143, 152), (143, 179, 110, 152), (107, 182, 142, 153), (142, 178, 111, 153), (104, 141, 153, 111), (137, 102, 110, 149), (108, 105, 138, 150), (141, 103, 107, 153), (180, 147, 148, 109), (138, 104, 111, 150), (102, 140, 152, 110), (100, 136, 44, 8)])
me_cube_001.polygons.foreach_set('use_smooth', [True] * 168)
_k = {(8, 44): 1.0, (9, 44): 1.0, (10, 45): 1.0, (11, 45): 1.0, (12, 46): 1.0, (13, 46): 1.0, (13, 47): 1.0, (8, 47): 1.0, (9, 48): 1.0, (10, 48): 1.0, (11, 49): 1.0, (12, 49): 1.0, (17, 56): 1.0, (14, 56): 1.0, (18, 57): 1.0, (15, 57): 1.0, (19, 58): 1.0, (16, 58): 1.0, (16, 59): 1.0, (17, 59): 1.0, (14, 60): 1.0, (18, 60): 1.0, (15, 61): 1.0, (19, 61): 1.0, (100, 136): 1.0, (101, 136): 1.0, (102, 137): 1.0, (103, 137): 1.0, (104, 138): 1.0, (105, 138): 1.0, (105, 139): 1.0, (100, 139): 1.0, (101, 140): 1.0, (102, 140): 1.0, (103, 141): 1.0, (104, 141): 1.0, (109, 148): 1.0, (106, 148): 1.0, (110, 149): 1.0, (107, 149): 1.0, (111, 150): 1.0, (108, 150): 1.0, (108, 151): 1.0, (109, 151): 1.0, (106, 152): 1.0, (110, 152): 1.0, (107, 153): 1.0, (111, 153): 1.0}
me_cube_001.attributes.new('crease_edge', 'FLOAT', 'EDGE').data.foreach_set('value', [_k.get((min(e.vertices), max(e.vertices)), 0.0) for e in me_cube_001.edges])
_uv = me_cube_001.uv_layers.new(name='UVMap')
_uv.uv.foreach_set('vector', [0.5833, 0.2254, 0.5833, 0.2488, 0.625, 0.25, 0.625, 0.2275, 0.8563, 0.5, 0.6437, 0.5, 0.6453, 0.5249, 0.8539, 0.5245, 0.875, 0.7275, 0.875, 0.5225, 0.8539, 0.5245, 0.8539, 0.7255, 0.5833, 0.479, 0.5832, 0.5012, 0.625, 0.5, 0.625, 0.4813, 0.5833, 0.2488, 0.4167, 0.2488, 0.4167, 0.271, 0.5833, 0.271, 0.4167, 0.771, 0.375, 0.7687, 0.375, 0.9813, 0.4167, 0.9789, 0.5825, 0.725, 0.5832, 0.7488, 0.625, 0.75, 0.618, 0.7251, 0.5832, 0.7488, 0.4168, 0.7488, 0.4167, 0.771, 0.5833, 0.771, 0.5833, 0.9789, 0.5833, 1.0, 0.625, 1.0, 0.625, 0.9813, 0.4167, 0.271, 0.375, 0.2687, 0.375, 0.4813, 0.4167, 0.479, 0.3547, 0.7251, 0.3563, 0.75, 0.375, 0.75, 0.382, 0.7251, 0.625, 0.2687, 0.5833, 0.271, 0.5833, 0.479, 0.625, 0.4813, 0.8539, 0.7255, 0.6453, 0.7251, 0.6437, 0.75, 0.8563, 0.75, 0.8539, 0.7255, 0.8563, 0.75, 0.875, 0.75, 0.875, 0.7275, 0.625, 0.7687, 0.5833, 0.771, 0.5833, 0.9789, 0.625, 0.9813, 0.3547, 0.7251, 0.1461, 0.7255, 0.1437, 0.75, 0.3563, 0.75, 0.8563, 0.5, 0.8539, 0.5245, 0.875, 0.5225, 0.875, 0.5, 0.6453, 0.5249, 0.618, 0.5249, 0.618, 0.7251, 0.6453, 0.7251, 0.3563, 0.5, 0.3547, 0.5249, 0.382, 0.5249, 0.375, 0.5, 0.5832, 0.5012, 0.5825, 0.525, 0.618, 0.5249, 0.625, 0.5, 0.4175, 0.525, 0.382, 0.5249, 0.382, 0.7251, 0.4175, 0.725, 0.5833, 2.684e-09, 0.5833, 0.02451, 0.625, 0.02252, 0.625, 0.0, 0.5833, 0.2254, 0.5833, 0.02451, 0.4167, 0.02451, 0.4167, 0.2254, 0.5832, 0.5012, 0.4168, 0.5012, 0.4175, 0.525, 0.5825, 0.525, 0.4167, 0.02451, 0.375, 0.02252, 0.375, 0.2275, 0.4167, 0.2254, 0.375, 0.0, 0.375, 0.02252, 0.4167, 0.02451, 0.4167, 2.684e-09, 0.625, 0.02252, 0.5833, 0.02451, 0.5833, 0.2254, 0.625, 0.2275, 0.5825, 0.725, 0.5825, 0.525, 0.4175, 0.525, 0.4175, 0.725, 0.4167, 2.684e-09, 0.4167, 0.02451, 0.5833, 0.02451, 0.5833, 2.684e-09, 0.375, 0.5, 0.382, 0.5249, 0.4175, 0.525, 0.4168, 0.5012, 0.1461, 0.5245, 0.125, 0.5225, 0.125, 0.7275, 0.1461, 0.7255, 0.5825, 0.725, 0.4175, 0.725, 0.4168, 0.7488, 0.5832, 0.7488, 0.375, 0.9813, 0.375, 1.0, 0.4167, 1.0, 0.4167, 0.9789, 0.382, 0.7251, 0.375, 0.75, 0.4168, 0.7488, 0.4175, 0.725, 0.4167, 0.771, 0.4167, 0.9789, 0.5833, 0.9789, 0.5833, 0.771, 0.5833, 0.2254, 0.4167, 0.2254, 0.4167, 0.2488, 0.5833, 0.2488, 0.375, 0.4813, 0.375, 0.5, 0.4168, 0.5012, 0.4167, 0.479, 0.375, 0.2275, 0.375, 0.25, 0.4167, 0.2488, 0.4167, 0.2254, 0.5833, 0.479, 0.4167, 0.479, 0.4168, 0.5012, 0.5832, 0.5012, 0.4167, 0.271, 0.4167, 0.479, 0.5833, 0.479, 0.5833, 0.271, 0.375, 0.25, 0.375, 0.2687, 0.4167, 0.271, 0.4167, 0.2488, 0.5833, 0.9789, 0.4167, 0.9789, 0.4167, 1.0, 0.5833, 1.0, 0.375, 0.75, 0.375, 0.7687, 0.4167, 0.771, 0.4168, 0.7488, 0.618, 0.5249, 0.5825, 0.525, 0.5825, 0.725, 0.618, 0.7251, 0.3547, 0.7251, 0.3547, 0.5249, 0.1461, 0.5245, 0.1461, 0.7255, 0.125, 0.5, 0.125, 0.5225, 0.1461, 0.5245, 0.1437, 0.5, 0.382, 0.7251, 0.382, 0.5249, 0.3547, 0.5249, 0.3547, 0.7251, 0.8539, 0.7255, 0.8539, 0.5245, 0.6453, 0.5249, 0.6453, 0.7251, 0.3563, 0.5, 0.1437, 0.5, 0.1461, 0.5245, 0.3547, 0.5249, 0.625, 0.5, 0.618, 0.5249, 0.6453, 0.5249, 0.6437, 0.5, 0.618, 0.7251, 0.625, 0.75, 0.6437, 0.75, 0.6453, 0.7251, 0.125, 0.7275, 0.125, 0.75, 0.1437, 0.75, 0.1461, 0.7255, 0.5832, 0.7488, 0.5833, 0.771, 0.625, 0.7687, 0.625, 0.75, 0.5833, 0.2488, 0.5833, 0.271, 0.625, 0.2687, 0.625, 0.25, 0.0, 0.0, 0.0, 0.0, 0.0, 0.0, 0.0, 0.0, 0.0, 0.0, 0.0, 0.0, 0.0, 0.0, 0.0, 0.0, 0.0, 0.0, 0.0, 0.0, 0.0, 0.0, 0.0, 0.0, 0.0, 0.0, 0.0, 0.0, 0.0, 0.0, 0.0, 0.0, 0.0, 0.0, 0.0, 0.0, 0.0, 0.0, 0.0, 0.0, 0.0, 0.0, 0.0, 0.0, 0.0, 0.0, 0.0, 0.0, 0.0, 0.0, 0.0, 0.0, 0.0, 0.0, 0.0, 0.0, 0.0, 0.0, 0.0, 0.0, 0.0, 0.0, 0.0, 0.0, 0.0, 0.0, 0.0, 0.0, 0.0, 0.0, 0.0, 0.0, 0.0, 0.0, 0.0, 0.0, 0.0, 0.0, 0.0, 0.0, 0.0, 0.0, 0.0, 0.0, 0.0, 0.0, 0.0, 0.0, 0.0, 0.0, 0.0, 0.0, 0.0, 0.0, 0.0, 0.0, 0.0, 0.0, 0.0, 0.0, 0.0, 0.0, 0.0, 0.0, 0.0, 0.0, 0.0, 0.0, 0.0, 0.0, 0.0, 0.0, 0.0, 0.0, 0.0, 0.0, 0.0, 0.0, 0.0, 0.0, 0.0, 0.0, 0.0, 0.0, 0.0, 0.0, 0.0, 0.0, 0.0, 0.0, 0.0, 0.0, 0.0, 0.0, 0.0, 0.0, 0.0, 0.0, 0.0, 0.0, 0.0, 0.0, 0.0, 0.0, 0.0, 0.0, 0.0, 0.0, 0.0, 0.0, 0.0, 0.0, 0.0, 0.0, 0.0, 0.0, 0.0, 0.0, 0.0, 0.0, 0.0, 0.0, 0.0, 0.0, 0.0, 0.0, 0.0, 0.0, 0.0, 0.0, 0.0, 0.0, 0.0, 0.0, 0.0, 0.0, 0.0, 0.0, 0.0, 0.0, 0.0, 0.0, 0.0, 0.0, 0.0, 0.0, 0.0, 0.0, 0.0, 0.0, 0.0, 0.0, 0.0, 0.0, 0.0, 0.0, 0.0, 0.0, 0.0, 0.0, 0.0, 0.0, 0.0, 0.0, 0.0, 0.0, 0.0, 0.0, 0.0, 0.0, 0.0, 0.0, 0.0, 0.0, 0.0, 0.0, 0.0, 0.0, 0.0, 0.0, 0.0, 0.0, 0.0, 0.0, 0.0, 0.0, 0.0, 0.0, 0.0, 0.0, 0.0, 0.0, 0.0, 0.0, 0.0, 0.0, 0.0, 0.0, 0.0, 0.0, 0.0, 0.0, 0.0, 0.0, 0.0, 0.0, 0.0, 0.0, 0.0, 0.0, 0.0, 0.0, 0.0, 0.0, 0.0, 0.0, 0.0, 0.0, 0.0, 0.0, 0.0, 0.0, 0.0, 0.0, 0.0, 0.0, 0.0, 0.0, 0.0, 0.0, 0.0, 0.0, 0.0, 0.0, 0.0, 0.0, 0.0, 0.0, 0.0, 0.0, 0.5833, 0.2254, 0.625, 0.2275, 0.625, 0.25, 0.5833, 0.2488, 0.8563, 0.5, 0.8539, 0.5245, 0.6453, 0.5249, 0.6437, 0.5, 0.875, 0.7275, 0.8539, 0.7255, 0.8539, 0.5245, 0.875, 0.5225, 0.5833, 0.479, 0.625, 0.4813, 0.625, 0.5, 0.5832, 0.5012, 0.5833, 0.2488, 0.5833, 0.271, 0.4167, 0.271, 0.4167, 0.2488, 0.4167, 0.771, 0.4167, 0.9789, 0.375, 0.9813, 0.375, 0.7687, 0.5825, 0.725, 0.618, 0.7251, 0.625, 0.75, 0.5832, 0.7488, 0.5832, 0.7488, 0.5833, 0.771, 0.4167, 0.771, 0.4168, 0.7488, 0.5833, 0.9789, 0.625, 0.9813, 0.625, 1.0, 0.5833, 1.0, 0.4167, 0.271, 0.4167, 0.479, 0.375, 0.4813, 0.375, 0.2687, 0.3547, 0.7251, 0.382, 0.7251, 0.375, 0.75, 0.3563, 0.75, 0.625, 0.2687, 0.625, 0.4813, 0.5833, 0.479, 0.5833, 0.271, 0.8539, 0.7255, 0.8563, 0.75, 0.6437, 0.75, 0.6453, 0.7251, 0.8539, 0.7255, 0.875, 0.7275, 0.875, 0.75, 0.8563, 0.75, 0.625, 0.7687, 0.625, 0.9813, 0.5833, 0.9789, 0.5833, 0.771, 0.3547, 0.7251, 0.3563, 0.75, 0.1437, 0.75, 0.1461, 0.7255, 0.8563, 0.5, 0.875, 0.5, 0.875, 0.5225, 0.8539, 0.5245, 0.6453, 0.5249, 0.6453, 0.7251, 0.618, 0.7251, 0.618, 0.5249, 0.3563, 0.5, 0.375, 0.5, 0.382, 0.5249, 0.3547, 0.5249, 0.5832, 0.5012, 0.625, 0.5, 0.618, 0.5249, 0.5825, 0.525, 0.4175, 0.525, 0.4175, 0.725, 0.382, 0.7251, 0.382, 0.5249, 0.5833, 2.684e-09, 0.625, 0.0, 0.625, 0.02252, 0.5833, 0.02451, 0.5833, 0.2254, 0.4167, 0.2254, 0.4167, 0.02451, 0.5833, 0.02451, 0.5832, 0.5012, 0.5825, 0.525, 0.4175, 0.525, 0.4168, 0.5012, 0.4167, 0.02451, 0.4167, 0.2254, 0.375, 0.2275, 0.375, 0.02252, 0.375, 0.0, 0.4167, 2.684e-09, 0.4167, 0.02451, 0.375, 0.02252, 0.625, 0.02252, 0.625, 0.2275, 0.5833, 0.2254, 0.5833, 0.02451, 0.5825, 0.725, 0.4175, 0.725, 0.4175, 0.525, 0.5825, 0.525, 0.4167, 2.684e-09, 0.5833, 2.684e-09, 0.5833, 0.02451, 0.4167, 0.02451, 0.375, 0.5, 0.4168, 0.5012, 0.4175, 0.525, 0.382, 0.5249, 0.1461, 0.5245, 0.1461, 0.7255, 0.125, 0.7275, 0.125, 0.5225, 0.5825, 0.725, 0.5832, 0.7488, 0.4168, 0.7488, 0.4175, 0.725, 0.375, 0.9813, 0.4167, 0.9789, 0.4167, 1.0, 0.375, 1.0, 0.382, 0.7251, 0.4175, 0.725, 0.4168, 0.7488, 0.375, 0.75, 0.4167, 0.771, 0.5833, 0.771, 0.5833, 0.9789, 0.4167, 0.9789, 0.5833, 0.2254, 0.5833, 0.2488, 0.4167, 0.2488, 0.4167, 0.2254, 0.375, 0.4813, 0.4167, 0.479, 0.4168, 0.5012, 0.375, 0.5, 0.375, 0.2275, 0.4167, 0.2254, 0.4167, 0.2488, 0.375, 0.25, 0.5833, 0.479, 0.5832, 0.5012, 0.4168, 0.5012, 0.4167, 0.479, 0.4167, 0.271, 0.5833, 0.271, 0.5833, 0.479, 0.4167, 0.479, 0.375, 0.25, 0.4167, 0.2488, 0.4167, 0.271, 0.375, 0.2687, 0.5833, 0.9789, 0.5833, 1.0, 0.4167, 1.0, 0.4167, 0.9789, 0.375, 0.75, 0.4168, 0.7488, 0.4167, 0.771, 0.375, 0.7687, 0.618, 0.5249, 0.618, 0.7251, 0.5825, 0.725, 0.5825, 0.525, 0.3547, 0.7251, 0.1461, 0.7255, 0.1461, 0.5245, 0.3547, 0.5249, 0.125, 0.5, 0.1437, 0.5, 0.1461, 0.5245, 0.125, 0.5225, 0.382, 0.7251, 0.3547, 0.7251, 0.3547, 0.5249, 0.382, 0.5249, 0.8539, 0.7255, 0.6453, 0.7251, 0.6453, 0.5249, 0.8539, 0.5245, 0.3563, 0.5, 0.3547, 0.5249, 0.1461, 0.5245, 0.1437, 0.5, 0.625, 0.5, 0.6437, 0.5, 0.6453, 0.5249, 0.618, 0.5249, 0.618, 0.7251, 0.6453, 0.7251, 0.6437, 0.75, 0.625, 0.75, 0.125, 0.7275, 0.1461, 0.7255, 0.1437, 0.75, 0.125, 0.75, 0.5832, 0.7488, 0.625, 0.75, 0.625, 0.7687, 0.5833, 0.771, 0.5833, 0.2488, 0.625, 0.25, 0.625, 0.2687, 0.5833, 0.271, 0.0, 0.0, 0.0, 0.0, 0.0, 0.0, 0.0, 0.0, 0.0, 0.0, 0.0, 0.0, 0.0, 0.0, 0.0, 0.0, 0.0, 0.0, 0.0, 0.0, 0.0, 0.0, 0.0, 0.0, 0.0, 0.0, 0.0, 0.0, 0.0, 0.0, 0.0, 0.0, 0.0, 0.0, 0.0, 0.0, 0.0, 0.0, 0.0, 0.0, 0.0, 0.0, 0.0, 0.0, 0.0, 0.0, 0.0, 0.0, 0.0, 0.0, 0.0, 0.0, 0.0, 0.0, 0.0, 0.0, 0.0, 0.0, 0.0, 0.0, 0.0, 0.0, 0.0, 0.0, 0.0, 0.0, 0.0, 0.0, 0.0, 0.0, 0.0, 0.0, 0.0, 0.0, 0.0, 0.0, 0.0, 0.0, 0.0, 0.0, 0.0, 0.0, 0.0, 0.0, 0.0, 0.0, 0.0, 0.0, 0.0, 0.0, 0.0, 0.0, 0.0, 0.0, 0.0, 0.0, 0.0, 0.0, 0.0, 0.0, 0.0, 0.0, 0.0, 0.0, 0.0, 0.0, 0.0, 0.0, 0.0, 0.0, 0.0, 0.0, 0.0, 0.0, 0.0, 0.0, 0.0, 0.0, 0.0, 0.0, 0.0, 0.0, 0.0, 0.0, 0.0, 0.0, 0.0, 0.0, 0.0, 0.0, 0.0, 0.0, 0.0, 0.0, 0.0, 0.0, 0.0, 0.0, 0.0, 0.0, 0.0, 0.0, 0.0, 0.0, 0.0, 0.0, 0.0, 0.0, 0.0, 0.0, 0.0, 0.0, 0.0, 0.0, 0.0, 0.0, 0.0, 0.0, 0.0, 0.0, 0.0, 0.0, 0.0, 0.0, 0.0, 0.0, 0.0, 0.0, 0.0, 0.0, 0.0, 0.0, 0.0, 0.0, 0.0, 0.0, 0.0, 0.0, 0.0, 0.0, 0.0, 0.0, 0.0, 0.0, 0.0, 0.0, 0.0, 0.0, 0.0, 0.0, 0.0, 0.0, 0.0, 0.0, 0.0, 0.0, 0.0, 0.0, 0.0, 0.0])
me_cube_001.update()

# ---- curves / text
cu_b_ziercircle = bpy.data.curves.new('BézierCircle', 'CURVE')
cu_b_ziercircle.dimensions = '3D'
_sp = cu_b_ziercircle.splines.new('BEZIER'); _sp.bezier_points.add(3)
_sp.bezier_points.foreach_set('co', [-1.0, 0.0, 0.0, 0.0, 1.0, 0.0, 1.0, 0.0, 0.0, 0.0, -1.0, 0.0])
_sp.bezier_points.foreach_set('handle_left', [-1.0, -0.5521, 0.0, -0.5521, 1.0, 0.0, 1.0, 0.5521, 0.0, 0.5521, -1.0, 0.0])
_sp.bezier_points.foreach_set('handle_right', [-1.0, 0.5521, 0.0, 0.5521, 1.0, 0.0, 1.0, -0.5521, 0.0, -0.5521, -1.0, 0.0])
for _p, _l, _r in zip(_sp.bezier_points, ['AUTO', 'AUTO', 'AUTO', 'AUTO'], ['AUTO', 'AUTO', 'AUTO', 'AUTO']): _p.handle_left_type = _l; _p.handle_right_type = _r
_sp.order_u = 0
_sp.order_v = 0
_sp.use_cyclic_u = True
cu_b_ziercircle.use_path = True
cu_b_ziercircle.fill_mode = 'FULL'

# ---- objects
ob_circle = bpy.data.objects.new('Circle', me_circle)
ob_cube = bpy.data.objects.new('Cube', me_cube_001)
ob_b_ziercircle = bpy.data.objects.new('BézierCircle', cu_b_ziercircle)

# ---- transforms, parenting, visibility, modifiers, constraints
ob_circle.location = (-5.852e-11, -6.107e-11, -0.1055)
ob_circle.scale = (3.41, 3.41, 3.41)
_m = ob_circle.modifiers.new('Smooth by Angle', 'NODES')
_m.node_group = ng_smooth_by_angle
_m.use_pin_to_last = True
_m.show_group_selector = False
ob_cube.location = (1.899e-10, 1.982e-10, 0.1312)
ob_cube.scale = (3.41, 3.41, 3.41)
_m = ob_cube.modifiers.new('Array', 'ARRAY')
_m.count = 3
_m.use_constant_offset = True
_m.constant_offset_displace = (0.0, 0.0, 0.0)
_m.relative_offset_displace = (-4.8, 0.0, 0.0)
_m = ob_cube.modifiers.new('Curve', 'CURVE')
_m.object = ob_b_ziercircle
_m = ob_cube.modifiers.new('Mirror', 'MIRROR')
_m.use_axis = (False, True, False)
_m = ob_cube.modifiers.new('Smooth by Angle', 'NODES')
_m.node_group = ng_smooth_by_angle
_m.use_pin_to_last = True
_m.show_group_selector = False
ob_b_ziercircle.location = (-5.852e-11, -6.107e-11, 0.1057)
ob_b_ziercircle.scale = (0.8104, 0.8104, 0.8104)

# ---- collection membership
col_collection.objects.link(ob_circle)
col_collection.objects.link(ob_cube)
col_collection.objects.link(ob_b_ziercircle)

# ---- scene / render settings (as saved in the file)
scene.frame_start = 1; scene.frame_end = 250; scene.frame_set(1)
scene.render.engine = 'BLENDER_EEVEE_NEXT'
bpy.context.view_layer.update()

# ---- added for rendering (the .blend has no active camera and no usable light): camera, sun
cam_auto = bpy.data.cameras.new('AutoCamera')
cam_auto.lens = 50.0
cam_auto.sensor_width = 36.0
cam_auto.clip_end = 1000.0
ob_auto_camera = bpy.data.objects.new('AutoCamera', cam_auto)
scene.collection.objects.link(ob_auto_camera)
ob_auto_camera.location = (4.65472, -5.58566, 3.91818)
ob_auto_camera.rotation_euler = (1.09748, -7.21219e-08, 0.694738)
scene.camera = ob_auto_camera
light_auto_sun = bpy.data.lights.new('AutoSun', 'SUN')
light_auto_sun.energy = 3.0
light_auto_sun.angle = 0.0523599
ob_auto_sun = bpy.data.objects.new('AutoSun', light_auto_sun)
scene.collection.objects.link(ob_auto_sun)
ob_auto_sun.rotation_euler = (0.872665, 0.174533, 0.523599)
bpy.context.view_layer.update()
